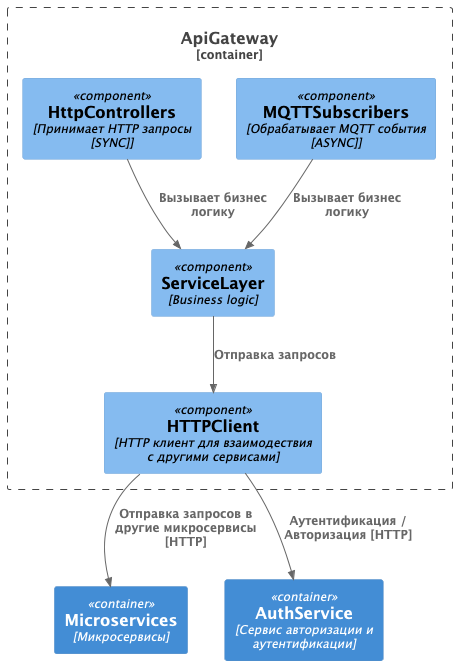

The diagram above was rendered by PlantUML. Its source (embedded in the PNG):
@startuml
!includeurl https://raw.githubusercontent.com/RicardoNiepel/C4-PlantUML/master/C4_Component.puml

Container_Boundary(dev, "ApiGateway") {
	Component(HttpControllers, "HttpControllers", "Принимает HTTP запросы [SYNC]")
	Component(MQTTControllers, "MQTTSubscribers", "Обрабатывает MQTT события [ASYNC]")

	Component(ServiceLayer, "ServiceLayer", "Business logic")

	Component(HTTPClient, "HTTPClient", "HTTP клиент для взаимодествия с другими сервисами")

	Rel(HttpControllers, ServiceLayer, "Вызывает бизнес логику")
	Rel(MQTTControllers, ServiceLayer, "Вызывает бизнес логику")

	Rel(ServiceLayer, HTTPClient, "Отправка запросов")
}

Container(Microservices, "Microservices", "Микросервисы")
Container(AuthService, "AuthService", "Сервис авторизации и аутентификации")
Rel(HTTPClient, Microservices, "Отправка запросов в другие микросервисы [HTTP]")
Rel(HTTPClient, AuthService, "Аутентификация / Авторизация [HTTP]")
@enduml